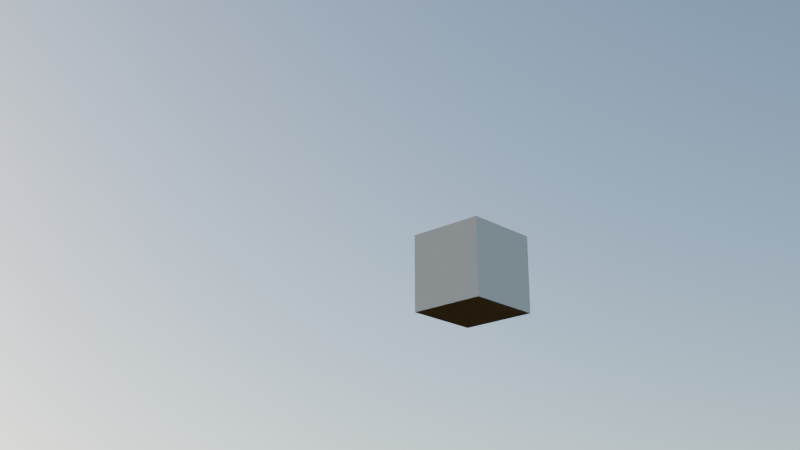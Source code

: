 # Source: gen_auto.blend  (saved by Blender 4.5.87; exported with 4.5.12 LTS)
import bpy
from mathutils import Matrix  # noqa: F401  (used for matrix-valued properties, if any)

bpy.ops.wm.read_factory_settings(use_empty=True)
scene = bpy.context.scene
scene.name = 'Scene'

# ---- collections
col_params = bpy.data.collections.new('Params'); scene.collection.children.link(col_params)

# ---- node groups
ng_v4_5_demo = bpy.data.node_groups.new('V4.5 Demo', 'GeometryNodeTree')
_s = ng_v4_5_demo.interface.new_socket(name='Geometry', in_out='OUTPUT', socket_type='NodeSocketGeometry')
_s = ng_v4_5_demo.interface.new_socket(name='GreasePencil', in_out='INPUT', socket_type='NodeSocketGeometry')
ng_v4_5_demo.description = 'GEONODES'
ng_v4_5_demo.is_modifier = True
_N = ng_v4_5_demo.nodes; _L = ng_v4_5_demo.links
n0 = _N.new('NodeFrame'); n0.name = 'Frame'; n0.location = (-4420, -739)
n0.label = 'Bit Math'
n0.width = 4620
n1 = _N.new('NodeFrame'); n1.name = 'Frame.001'; n1.location = (30, -36)
n1.label = 'Left operand'
n1.width = 2045
n2 = _N.new('FunctionNodeInputInt'); n2.name = 'Integer'; n2.location = (30, -206)
n2.integer = 1
n2.outputs[0].default_value = 0
n3 = _N.new('FunctionNodeBitMath'); n3.name = 'Bit Math'; n3.location = (30, -41)
n3.operation = 'ROTATE'
n3.inputs[2].default_value = 6
n4 = _N.new('FunctionNodeBitMath'); n4.name = 'Bit Math.001'; n4.location = (290, -41)
n4.operation = 'ROTATE'
n4.inputs[2].default_value = -6
n5 = _N.new('FunctionNodeBitMath'); n5.name = 'Bit Math.002'; n5.location = (550, -41)
n5.operation = 'OR'
n5.inputs[1].default_value = 7
n6 = _N.new('FunctionNodeBitMath'); n6.name = 'Bit Math.003'; n6.location = (810, -41)
n6.inputs[1].default_value = 7
n7 = _N.new('FunctionNodeBitMath'); n7.name = 'Bit Math.004'; n7.location = (1070, -41)
n7.operation = 'XOR'
n7.inputs[1].default_value = 8
n8 = _N.new('FunctionNodeBitMath'); n8.name = 'Bit Math.005'; n8.location = (1330, -41)
n8.operation = 'NOT'
n9 = _N.new('FunctionNodeBitMath'); n9.name = 'Bit Math.006'; n9.location = (1590, -41)
n9.operation = 'SHIFT'
n9.inputs[2].default_value = 5
n10 = _N.new('FunctionNodeBitMath'); n10.name = 'Bit Math.007'; n10.location = (1850, -41)
n10.operation = 'SHIFT'
n10.inputs[2].default_value = -5
n11 = _N.new('NodeFrame'); n11.name = 'Frame.002'; n11.location = (2325, -36)
n11.label = 'Right operand'
n11.width = 840
n12 = _N.new('FunctionNodeInputInt'); n12.name = 'Integer.001'; n12.location = (125, -206)
n12.integer = 7
n12.outputs[0].default_value = 0
n13 = _N.new('FunctionNodeBitMath'); n13.name = 'Bit Math.008'; n13.location = (125, -41)
n13.operation = 'OR'
n14 = _N.new('FunctionNodeInputInt'); n14.name = 'Integer.002'; n14.location = (385, -206)
n14.integer = 7
n14.outputs[0].default_value = 0
n15 = _N.new('FunctionNodeBitMath'); n15.name = 'Bit Math.009'; n15.location = (385, -41)
n16 = _N.new('FunctionNodeInputInt'); n16.name = 'Integer.003'; n16.location = (645, -206)
n16.integer = 8
n16.outputs[0].default_value = 0
n17 = _N.new('FunctionNodeBitMath'); n17.name = 'Bit Math.010'; n17.location = (645, -41)
n17.operation = 'XOR'
n18 = _N.new('NodeFrame'); n18.name = 'Frame.003'; n18.location = (3255, -41)
n18.label = 'Self'
n18.width = 1335
n19 = _N.new('FunctionNodeBitMath'); n19.name = 'Bit Math.011'; n19.location = (125, -36)
n19.operation = 'OR'
n19.inputs[1].default_value = 7
n20 = _N.new('FunctionNodeBitMath'); n20.name = 'Bit Math.012'; n20.location = (385, -36)
n20.inputs[1].default_value = 7
n21 = _N.new('FunctionNodeBitMath'); n21.name = 'Bit Math.013'; n21.location = (645, -36)
n21.operation = 'XOR'
n21.inputs[1].default_value = 8
n22 = _N.new('FunctionNodeBitMath'); n22.name = 'Bit Math.014'; n22.location = (905, -36)
n22.operation = 'SHIFT'
n22.inputs[2].default_value = 3
n23 = _N.new('FunctionNodeBitMath'); n23.name = 'Bit Math.015'; n23.location = (1165, -36)
n23.operation = 'SHIFT'
n23.inputs[2].default_value = -3
n24 = _N.new('NodeFrame'); n24.name = 'Frame.004'; n24.location = (-290, -1372)
n24.label = 'Format String'
n24.width = 460
n25 = _N.new('FunctionNodeFormatString'); n25.name = 'Format String'; n25.location = (30, -36)
n25.format_items.clear()
_it = n25.format_items.new('STRING', 's')
_it = n25.format_items.new('INT', 'i')
_it = n25.format_items.new('FLOAT', 'f')
n25.inputs[0].default_value = "String: '{s}', int: {i}, float: {f}"
n25.inputs[1].default_value = 'String Item'
n25.inputs[2].default_value = 123
n25.inputs[3].default_value = 3.14
n26 = _N.new('FunctionNodeInputBool'); n26.name = 'Boolean'; n26.location = (290, -201)
n26.boolean = True
n26.outputs[0].default_value = False
n27 = _N.new('GeometryNodeWarning'); n27.name = 'Warning'; n27.location = (290, -36)
n27.warning_type = 'INFO'
n28 = _N.new('FunctionNodeInputString'); n28.name = 'String'; n28.location = (290, -562)
n28.string = "String: '{s}', int: {i}, float: {f}"
n28.outputs[0].default_value = ''
n29 = _N.new('FunctionNodeFormatString'); n29.name = 'Format String.001'; n29.location = (290, -364)
n29.format_items.clear()
_it = n29.format_items.new('STRING', 's')
_it = n29.format_items.new('INT', 'i')
_it = n29.format_items.new('FLOAT', 'f')
n29.inputs[1].default_value = 'String Item'
n29.inputs[2].default_value = 123
n29.inputs[3].default_value = 3.14
n30 = _N.new('NodeFrame'); n30.name = 'Frame.005'; n30.location = (-550, -2161)
n30.label = 'Match String'
n30.width = 720
n31 = _N.new('FunctionNodeInputString'); n31.name = 'String.001'; n31.location = (30, -201)
n31.string = 'TOKEN start test'
n31.outputs[0].default_value = ''
n32 = _N.new('FunctionNodeMatchString'); n32.name = 'Match String'; n32.location = (30, -36)
n32.inputs[1].default_value = 'TOKEN'
n33 = _N.new('FunctionNodeInputString'); n33.name = 'String.002'; n33.location = (30, -529)
n33.string = 'end test TOKEN'
n33.outputs[0].default_value = ''
n34 = _N.new('FunctionNodeMatchString'); n34.name = 'Match String.001'; n34.location = (30, -364)
n34.inputs[1].default_value = 'TOKEN'
n35 = _N.new('FunctionNodeBooleanMath'); n35.name = 'Boolean Math'; n35.location = (290, -36)
n36 = _N.new('FunctionNodeInputString'); n36.name = 'String.003'; n36.location = (290, -386)
n36.string = 'contain TOKEN test'
n36.outputs[0].default_value = ''
n37 = _N.new('FunctionNodeMatchString'); n37.name = 'Match String.002'; n37.location = (290, -221)
n37.operation = 'CONTAINS'
n37.inputs[1].default_value = 'TOKEN'
n38 = _N.new('FunctionNodeBooleanMath'); n38.name = 'Boolean Math.001'; n38.location = (550, -36)
n39 = _N.new('NodeFrame'); n39.name = 'Frame.006'; n39.location = (-30, -2917)
n39.label = 'Camera Info'
n39.width = 200
n40 = _N.new('GeometryNodeInputActiveCamera'); n40.name = 'Active Camera'; n40.location = (30, -278)
n41 = _N.new('GeometryNodeCameraInfo'); n41.name = 'Camera Info'; n41.location = (30, -36)
n42 = _N.new('NodeFrame'); n42.name = 'Frame.007'; n42.location = (-6230, 1)
n42.label = 'Field stats'
n42.width = 1525
n43 = _N.new('GeometryNodeMeshCube'); n43.name = 'Cube'; n43.location = (290, -41)
n44 = _N.new('GeometryNodeInputPosition'); n44.name = 'Position'; n44.location = (30, -217)
n45 = _N.new('GeometryNodeFieldMinAndMax'); n45.name = 'Field Min & Max'; n45.location = (30, -41)
n45.data_type = 'FLOAT_VECTOR'
n46 = _N.new('GeometryNodeInputPosition'); n46.name = 'Position.001'; n46.location = (290, -454)
n47 = _N.new('ShaderNodeVectorMath'); n47.name = 'Vector Math'; n47.location = (290, -289)
n47.operation = 'SUBTRACT'
n48 = _N.new('GeometryNodeSetPosition'); n48.name = 'Set Position'; n48.location = (550, -41)
n49 = _N.new('GeometryNodeInputPosition'); n49.name = 'Position.002'; n49.location = (290, -793)
n50 = _N.new('GeometryNodeFieldAverage'); n50.name = 'Field Average'; n50.location = (290, -617)
n50.data_type = 'FLOAT_VECTOR'
n51 = _N.new('GeometryNodeInputPosition'); n51.name = 'Position.003'; n51.location = (550, -443)
n52 = _N.new('ShaderNodeVectorMath'); n52.name = 'Vector Math.001'; n52.location = (550, -278)
n52.operation = 'SUBTRACT'
n53 = _N.new('GeometryNodeSetPosition'); n53.name = 'Set Position.001'; n53.location = (810, -41)
n54 = _N.new('GeometryNodeInputPosition'); n54.name = 'Position.004'; n54.location = (550, -782)
n55 = _N.new('GeometryNodeFieldVariance'); n55.name = 'Field Variance'; n55.location = (550, -606)
n55.data_type = 'FLOAT_VECTOR'
n56 = _N.new('GeometryNodeInputPosition'); n56.name = 'Position.005'; n56.location = (810, -443)
n57 = _N.new('ShaderNodeVectorMath'); n57.name = 'Vector Math.002'; n57.location = (810, -278)
n57.operation = 'SUBTRACT'
n58 = _N.new('GeometryNodeSetPosition'); n58.name = 'Set Position.002'; n58.location = (1070, -41)
n59 = _N.new('NodeGroupOutput'); n59.name = 'Group Output'; n59.location = (1330, -41)
n60 = _N.new('NodeFrame'); n60.name = 'Frame.008'; n60.location = (-30, -3422)
n60.label = 'Imports'
n60.width = 200
n61 = _N.new('GeometryNodeImportCSV'); n61.name = 'Import CSV'; n61.location = (30, -36)
n61.inputs[0].default_value = 'File name'
n62 = _N.new('GeometryNodeImportVDB'); n62.name = 'Import VDB'; n62.location = (30, -221)
n62.inputs[0].default_value = 'File name'
n63 = _N.new('GeometryNodeImportText'); n63.name = 'Import Text'; n63.location = (30, -395)
n63.inputs[0].default_value = 'File name'
n64 = _N.new('NodeFrame'); n64.name = 'Frame.009'; n64.location = (-30, -4055)
n64.label = 'Instance Bounds'
n64.width = 200
n65 = _N.new('GeometryNodeInputInstanceBounds'); n65.name = 'Instance Bounds'; n65.location = (30, -36)
n65.inputs[0].default_value = False
n66 = _N.new('NodeFrame'); n66.name = 'Frame.010'; n66.location = (-1620, -4344)
n66.label = 'Set Grease Pencil'
n66.width = 1860
n67 = _N.new('NodeFrame'); n67.name = 'Frame.011'; n67.location = (30, -36)
n67.label = 'Method'
n67.width = 1800
n68 = _N.new('GeometryNodeSetGreasePencilColor'); n68.name = 'Set Grease Pencil Color'; n68.location = (290, -36)
n68.inputs[2].default_value = (0.5, 0.5, 0.5, 0.5)
n68.inputs[3].default_value = 0.5
n69 = _N.new('GeometryNodeSetGreasePencilColor'); n69.name = 'Set Grease Pencil Color.001'; n69.location = (550, -36)
n69.inputs[2].default_value = (0.5, 0.5, 0.5, 0.5)
n69.inputs[3].default_value = 0.5
n70 = _N.new('GeometryNodeSetGreasePencilColor'); n70.name = 'Set Grease Pencil Color.002'; n70.location = (810, -36)
n70.inputs[2].default_value = (0.5, 0.5, 0.5, 0.5)
n70.inputs[3].default_value = 0.5
n71 = _N.new('GeometryNodeSetGreasePencilDepth'); n71.name = 'Set Grease Pencil Depth'; n71.location = (1070, -36)
n72 = _N.new('GeometryNodeSetGreasePencilDepth'); n72.name = 'Set Grease Pencil Depth.001'; n72.location = (1330, -36)
n72.depth_order = '3D'
n73 = _N.new('GeometryNodeSetGreasePencilSoftness'); n73.name = 'Set Grease Pencil Softness'; n73.location = (1590, -36)
n73.inputs[2].default_value = 0.5
n74 = _N.new('NodeFrame'); n74.name = 'Frame.012'; n74.location = (290, -343)
n74.label = 'Properties'
n74.width = 1540
n75 = _N.new('GeometryNodeSetGreasePencilColor'); n75.name = 'Set Grease Pencil Color.003'; n75.location = (290, -36)
n75.inputs[2].default_value = (0.8, 0.8, 0.8, 0.8)
n76 = _N.new('GeometryNodeSetGreasePencilColor'); n76.name = 'Set Grease Pencil Color.004'; n76.location = (550, -36)
n76.inputs[2].default_value = (0.8, 0.8, 0.8, 0.8)
n77 = _N.new('GeometryNodeSetGreasePencilDepth'); n77.name = 'Set Grease Pencil Depth.002'; n77.location = (810, -36)
n78 = _N.new('GeometryNodeSetGreasePencilDepth'); n78.name = 'Set Grease Pencil Depth.003'; n78.location = (1070, -36)
n78.depth_order = '3D'
n79 = _N.new('GeometryNodeSetGreasePencilSoftness'); n79.name = 'Set Grease Pencil Softness.001'; n79.location = (1330, -36)
n79.inputs[2].default_value = 0.8
n80 = _N.new('NodeFrame'); n80.name = 'Frame.013'; n80.location = (-2715, -3)
n80.label = 'Set Mesh Normal'
n80.width = 2915
n81 = _N.new('NodeFrame'); n81.name = 'Frame.014'; n81.location = (310, -36)
n81.label = 'Mesh method'
n81.width = 1100
n82 = _N.new('GeometryNodeSetMeshNormal'); n82.name = 'Set Mesh Normal'; n82.location = (125, -41)
n83 = _N.new('GeometryNodeSetMeshNormal'); n83.name = 'Set Mesh Normal.001'; n83.location = (385, -41)
n83.inputs[1].default_value = (0.0, 0.0, 0.0)
n84 = _N.new('GeometryNodeSetMeshNormal'); n84.name = 'Set Mesh Normal.002'; n84.location = (645, -41)
n84.inputs[1].default_value = (0.0, 0.0, 0.0)
n85 = _N.new('GeometryNodeSetMeshNormal'); n85.name = 'Set Mesh Normal.003'; n85.location = (905, -41)
n86 = _N.new('NodeFrame'); n86.name = 'Frame.015'; n86.location = (1660, -36)
n86.label = 'Mesh property'
n86.width = 320
n87 = _N.new('FunctionNodeInputVector'); n87.name = 'Vector'; n87.location = (125, -206)
n87.vector = (3.0, 2.0, 1.0)
n87.outputs[0].default_value = (0.0, 0.0, 0.0)
n88 = _N.new('GeometryNodeSetMeshNormal'); n88.name = 'Set Mesh Normal.004'; n88.location = (125, -41)
n89 = _N.new('NodeFrame'); n89.name = 'Frame.016'; n89.location = (2070, -41)
n89.label = 'Domain properties'
n89.width = 815
n90 = _N.new('FunctionNodeInputVector'); n90.name = 'Vector.001'; n90.location = (125, -201)
n90.vector = (1.0, 2.0, 3.0)
n90.outputs[0].default_value = (0.0, 0.0, 0.0)
n91 = _N.new('GeometryNodeSetMeshNormal'); n91.name = 'Set Mesh Normal.005'; n91.location = (125, -36)
n92 = _N.new('FunctionNodeInputVector'); n92.name = 'Vector.002'; n92.location = (385, -201)
n92.vector = (1.0, 2.0, 3.0)
n92.outputs[0].default_value = (0.0, 0.0, 0.0)
n93 = _N.new('GeometryNodeSetMeshNormal'); n93.name = 'Set Mesh Normal.006'; n93.location = (385, -36)
n93.domain = 'FACE'
n94 = _N.new('FunctionNodeInputVector'); n94.name = 'Vector.003'; n94.location = (645, -201)
n94.vector = (1.0, 2.0, 3.0)
n94.outputs[0].default_value = (0.0, 0.0, 0.0)
n95 = _N.new('GeometryNodeSetMeshNormal'); n95.name = 'Set Mesh Normal.007'; n95.location = (645, -36)
n95.domain = 'CORNER'
n96 = _N.new('NodeGroupInput'); n96.name = 'Group Input.001'; n96.location = (30, -36)
n97 = _N.new('NodeGroupInput'); n97.name = 'Group Input.002'; n97.location = (30, -36)
n98 = _N.new('NodeReroute'); n98.name = 'Reroute'; n98.location = (2010, -41)
n98.label = 'Value'
n98.width = 20
n98.socket_idname = 'NodeSocketInt'
n99 = _N.new('NodeReroute'); n99.name = 'Reroute.001'; n99.location = (35, -339)
n99.label = 'Value'
n99.width = 20
n99.socket_idname = 'NodeSocketInt'
n100 = _N.new('NodeReroute'); n100.name = 'Reroute.002'; n100.location = (805, -41)
n100.label = 'Value'
n100.width = 20
n100.socket_idname = 'NodeSocketInt'
n101 = _N.new('NodeReroute'); n101.name = 'Reroute.003'; n101.location = (35, -191)
n101.label = 'Value'
n101.width = 20
n101.socket_idname = 'NodeSocketInt'
n102 = _N.new('NodeReroute'); n102.name = 'Reroute.004'; n102.location = (1490, -41)
n102.label = 'Geometry'
n102.width = 20
n102.socket_idname = 'NodeSocketGeometry'
n103 = _N.new('NodeReroute'); n103.name = 'Reroute.005'; n103.location = (35, -226)
n103.label = 'Geometry'
n103.width = 20
n103.socket_idname = 'NodeSocketGeometry'
n104 = _N.new('NodeReroute'); n104.name = 'Reroute.006'; n104.location = (1065, -41)
n104.label = 'Mesh'
n104.width = 20
n104.socket_idname = 'NodeSocketGeometry'
n105 = _N.new('NodeReroute'); n105.name = 'Reroute.007'; n105.location = (35, -339)
n105.label = 'Mesh'
n105.width = 20
n105.socket_idname = 'NodeSocketGeometry'
n106 = _N.new('NodeReroute'); n106.name = 'Reroute.008'; n106.location = (285, -41)
n106.label = 'Mesh'
n106.width = 20
n106.socket_idname = 'NodeSocketGeometry'
n107 = _N.new('NodeReroute'); n107.name = 'Reroute.009'; n107.location = (35, -334)
n107.label = 'Mesh'
n107.width = 20
n107.socket_idname = 'NodeSocketGeometry'
n108 = _N.new('NodeReroute'); n108.name = 'Reroute.010'; n108.location = (35, -539)
n108.label = 'Geometry'
n108.width = 20
n108.socket_idname = 'NodeSocketGeometry'
n1.parent = n0
n2.parent = n1
n3.parent = n1
n4.parent = n1
n5.parent = n1
n6.parent = n1
n7.parent = n1
n8.parent = n1
n9.parent = n1
n10.parent = n1
n11.parent = n0
n12.parent = n11
n13.parent = n11
n14.parent = n11
n15.parent = n11
n16.parent = n11
n17.parent = n11
n18.parent = n0
n19.parent = n18
n20.parent = n18
n21.parent = n18
n22.parent = n18
n23.parent = n18
n25.parent = n24
n26.parent = n24
n27.parent = n24
n28.parent = n24
n29.parent = n24
n31.parent = n30
n32.parent = n30
n33.parent = n30
n34.parent = n30
n35.parent = n30
n36.parent = n30
n37.parent = n30
n38.parent = n30
n40.parent = n39
n41.parent = n39
n43.parent = n42
n44.parent = n42
n45.parent = n42
n46.parent = n42
n47.parent = n42
n48.parent = n42
n49.parent = n42
n50.parent = n42
n51.parent = n42
n52.parent = n42
n53.parent = n42
n54.parent = n42
n55.parent = n42
n56.parent = n42
n57.parent = n42
n58.parent = n42
n59.parent = n42
n61.parent = n60
n62.parent = n60
n63.parent = n60
n65.parent = n64
n67.parent = n66
n68.parent = n67
n69.parent = n67
n70.parent = n67
n71.parent = n67
n72.parent = n67
n73.parent = n67
n74.parent = n66
n75.parent = n74
n76.parent = n74
n77.parent = n74
n78.parent = n74
n79.parent = n74
n81.parent = n80
n82.parent = n81
n83.parent = n81
n84.parent = n81
n85.parent = n81
n86.parent = n80
n87.parent = n86
n88.parent = n86
n89.parent = n80
n90.parent = n89
n91.parent = n89
n92.parent = n89
n93.parent = n89
n94.parent = n89
n95.parent = n89
n96.parent = n67
n97.parent = n74
n98.parent = n1
n99.parent = n11
n100.parent = n11
n101.parent = n18
n102.parent = n42
n103.parent = n81
n104.parent = n81
n105.parent = n86
n106.parent = n86
n107.parent = n89
n108.parent = n80
_L.new(n2.outputs[0], n3.inputs[0])
_L.new(n3.outputs[0], n4.inputs[0])
_L.new(n4.outputs[0], n5.inputs[0])
_L.new(n5.outputs[0], n6.inputs[0])
_L.new(n6.outputs[0], n7.inputs[0])
_L.new(n7.outputs[0], n8.inputs[0])
_L.new(n8.outputs[0], n9.inputs[0])
_L.new(n9.outputs[0], n10.inputs[0])
_L.new(n12.outputs[0], n13.inputs[0])
_L.new(n14.outputs[0], n15.inputs[0])
_L.new(n13.outputs[0], n15.inputs[1])
_L.new(n16.outputs[0], n17.inputs[0])
_L.new(n15.outputs[0], n17.inputs[1])
_L.new(n19.outputs[0], n20.inputs[0])
_L.new(n20.outputs[0], n21.inputs[0])
_L.new(n21.outputs[0], n22.inputs[0])
_L.new(n22.outputs[0], n23.inputs[0])
_L.new(n26.outputs[0], n27.inputs[0])
_L.new(n25.outputs[0], n27.inputs[1])
_L.new(n28.outputs[0], n29.inputs[0])
_L.new(n31.outputs[0], n32.inputs[0])
_L.new(n33.outputs[0], n34.inputs[0])
_L.new(n32.outputs[0], n35.inputs[0])
_L.new(n34.outputs[0], n35.inputs[1])
_L.new(n36.outputs[0], n37.inputs[0])
_L.new(n35.outputs[0], n38.inputs[0])
_L.new(n37.outputs[0], n38.inputs[1])
_L.new(n40.outputs[0], n41.inputs[0])
_L.new(n44.outputs[0], n45.inputs[0])
_L.new(n46.outputs[0], n47.inputs[0])
_L.new(n45.outputs[0], n47.inputs[1])
_L.new(n43.outputs[0], n48.inputs[0])
_L.new(n47.outputs[0], n48.inputs[2])
_L.new(n49.outputs[0], n50.inputs[0])
_L.new(n51.outputs[0], n52.inputs[0])
_L.new(n50.outputs[1], n52.inputs[1])
_L.new(n48.outputs[0], n53.inputs[0])
_L.new(n52.outputs[0], n53.inputs[2])
_L.new(n54.outputs[0], n55.inputs[0])
_L.new(n56.outputs[0], n57.inputs[0])
_L.new(n55.outputs[1], n57.inputs[1])
_L.new(n53.outputs[0], n58.inputs[0])
_L.new(n57.outputs[0], n58.inputs[2])
_L.new(n58.outputs[0], n59.inputs[0])
_L.new(n68.outputs[0], n69.inputs[0])
_L.new(n69.outputs[0], n70.inputs[0])
_L.new(n70.outputs[0], n71.inputs[0])
_L.new(n71.outputs[0], n72.inputs[0])
_L.new(n72.outputs[0], n73.inputs[0])
_L.new(n75.outputs[0], n76.inputs[0])
_L.new(n76.outputs[0], n77.inputs[0])
_L.new(n77.outputs[0], n78.inputs[0])
_L.new(n78.outputs[0], n79.inputs[0])
_L.new(n82.outputs[0], n83.inputs[0])
_L.new(n83.outputs[0], n84.inputs[0])
_L.new(n84.outputs[0], n85.inputs[0])
_L.new(n87.outputs[0], n88.inputs[1])
_L.new(n90.outputs[0], n91.inputs[1])
_L.new(n91.outputs[0], n93.inputs[0])
_L.new(n92.outputs[0], n93.inputs[1])
_L.new(n93.outputs[0], n95.inputs[0])
_L.new(n94.outputs[0], n95.inputs[1])
_L.new(n96.outputs[0], n68.inputs[0])
_L.new(n97.outputs[0], n75.inputs[0])
_L.new(n10.outputs[0], n98.inputs[0])
_L.new(n98.outputs[0], n99.inputs[0])
_L.new(n99.outputs[0], n13.inputs[1])
_L.new(n17.outputs[0], n100.inputs[0])
_L.new(n100.outputs[0], n101.inputs[0])
_L.new(n101.outputs[0], n19.inputs[0])
_L.new(n58.outputs[0], n102.inputs[0])
_L.new(n103.outputs[0], n82.inputs[0])
_L.new(n85.outputs[0], n104.inputs[0])
_L.new(n104.outputs[0], n105.inputs[0])
_L.new(n105.outputs[0], n88.inputs[0])
_L.new(n88.outputs[0], n106.inputs[0])
_L.new(n106.outputs[0], n107.inputs[0])
_L.new(n107.outputs[0], n91.inputs[0])
_L.new(n102.outputs[0], n108.inputs[0])
_L.new(n108.outputs[0], n103.inputs[0])
n59.is_active_output = True

# ---- world
world_world = bpy.data.worlds.new('World'); scene.world = world_world
world_world.use_nodes = True; world_world.node_tree.nodes.clear()
_N = world_world.node_tree.nodes; _L = world_world.node_tree.links
n0 = _N.new('ShaderNodeOutputWorld'); n0.name = 'World Output'; n0.location = (300, 300)
n1 = _N.new('ShaderNodeBackground'); n1.name = 'Background'; n1.location = (10, 300)
n1.inputs[1].default_value = 0.2
n2 = _N.new('ShaderNodeTexSky'); n2.name = 'Sky Texture'; n2.location = (-190, 260)
_L.new(n1.outputs[0], n0.inputs[0])
_L.new(n2.outputs[0], n1.inputs[0])
n0.is_active_output = True
world_world.color = (0.05088, 0.05088, 0.05088)
world_world.sun_shadow_jitter_overblur = 0.0

# ---- cameras
cam_camera = bpy.data.cameras.new('Camera')

# ---- meshes
me_cube = bpy.data.meshes.new('Cube')
me_cube.from_pydata([(-1.0, -1.0, -1.0), (-1.0, -1.0, 1.0), (-1.0, 1.0, -1.0), (-1.0, 1.0, 1.0), (1.0, -1.0, -1.0), (1.0, -1.0, 1.0), (1.0, 1.0, -1.0), (1.0, 1.0, 1.0)], [], [(0, 1, 3, 2), (2, 3, 7, 6), (6, 7, 5, 4), (4, 5, 1, 0), (2, 6, 4, 0), (7, 3, 1, 5)])
_uv = me_cube.uv_layers.new(name='UVMap')
_uv.uv.foreach_set('vector', [0.375, 0.0, 0.625, 0.0, 0.625, 0.25, 0.375, 0.25, 0.375, 0.25, 0.625, 0.25, 0.625, 0.5, 0.375, 0.5, 0.375, 0.5, 0.625, 0.5, 0.625, 0.75, 0.375, 0.75, 0.375, 0.75, 0.625, 0.75, 0.625, 1.0, 0.375, 1.0, 0.125, 0.5, 0.375, 0.5, 0.375, 0.75, 0.125, 0.75, 0.625, 0.5, 0.875, 0.5, 0.875, 0.75, 0.625, 0.75])
me_cube.update()
me_plane = bpy.data.meshes.new('Plane')
me_plane.from_pydata([(-1.0, -1.0, 0.0), (1.0, -1.0, 0.0), (-1.0, 1.0, 0.0), (1.0, 1.0, 0.0)], [], [(0, 1, 3, 2)])
_uv = me_plane.uv_layers.new(name='UVMap')
_uv.uv.foreach_set('vector', [0.0, 0.0, 1.0, 0.0, 1.0, 1.0, 0.0, 1.0])
me_plane.update()

# ---- objects
ob_camera = bpy.data.objects.new('Camera', cam_camera)
ob_cube = bpy.data.objects.new('Cube', me_cube)
ob_4d_parameters = bpy.data.objects.new('4D Parameters', me_plane)

# ---- transforms, parenting, visibility, modifiers, constraints
ob_camera.location = (-10.16, -8.34, -4.446)
ob_camera.rotation_euler = (1.927, 3.698e-06, -0.8167)
ob_cube.location = (0.0, 0.0, 0.0)
_m = ob_cube.modifiers.new('GeometryNodes', 'NODES')
_m.node_group = ng_v4_5_demo
ob_4d_parameters.location = (0.0, 0.0, 0.0)
_m = ob_4d_parameters.modifiers.new('GeometryNodes', 'NODES')
_m.node_group = None

# ---- collection membership
scene.collection.objects.link(ob_camera)
scene.collection.objects.link(ob_cube)
col_params.objects.link(ob_4d_parameters)
def _layer_coll(name, lc=None):
    lc = lc or bpy.context.view_layer.layer_collection
    for c in lc.children:
        if c.name == name: return c
        r = _layer_coll(name, c)
        if r: return r
_layer_coll('Params').exclude = True

# ---- scene / render settings (as saved in the file)
scene.camera = ob_camera
scene.frame_start = 1; scene.frame_end = 3000; scene.frame_set(2863)
scene.render.engine = 'CYCLES'
scene.cycles.transparent_max_bounces = 512
bpy.context.view_layer.update()

